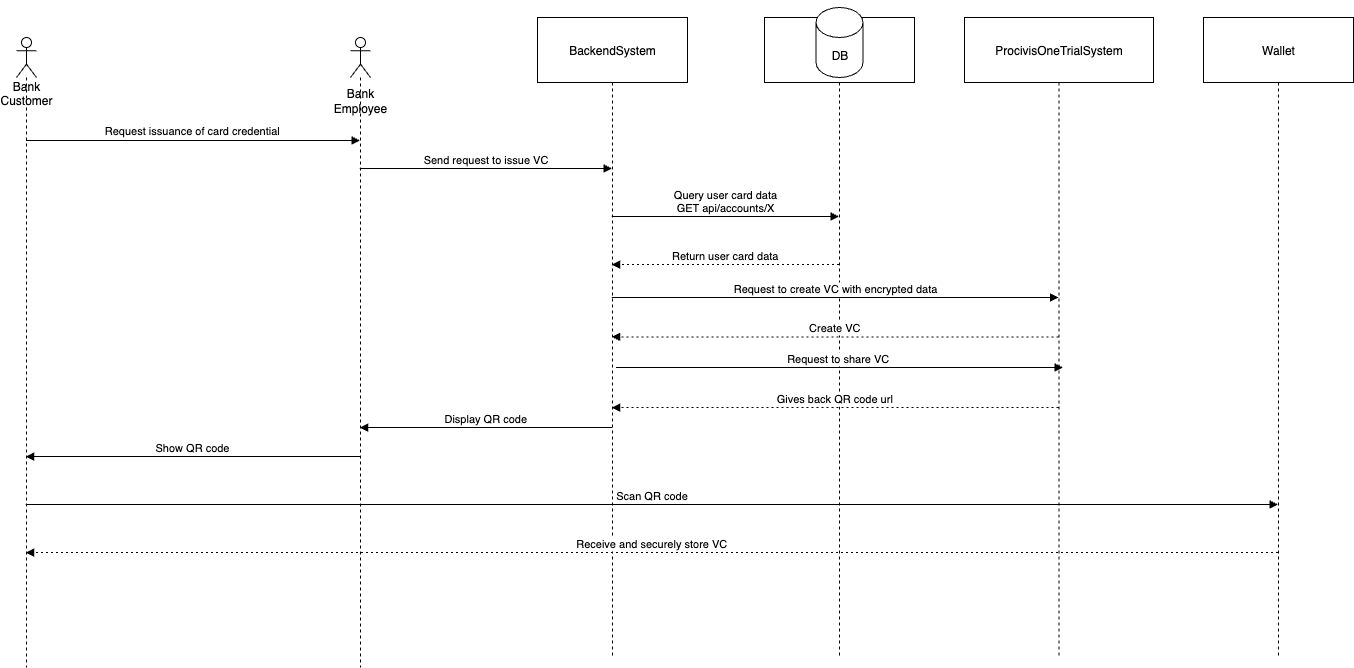

The diagram above was exported from draw.io. Its source (the exported page's mxGraphModel, read from the mxfile embedded in the PNG):
<mxGraphModel dx="1183" dy="1819" grid="1" gridSize="10" guides="1" tooltips="1" connect="1" arrows="1" fold="1" page="1" pageScale="1" pageWidth="827" pageHeight="1169" math="0" shadow="0">
  <root>
    <mxCell id="0" />
    <mxCell id="1" parent="0" />
    <mxCell id="4" value="BackendSystem" style="shape=umlLifeline;perimeter=lifelinePerimeter;whiteSpace=wrap;container=1;dropTarget=0;collapsible=0;recursiveResize=0;outlineConnect=0;portConstraint=eastwest;newEdgeStyle={&quot;edgeStyle&quot;:&quot;elbowEdgeStyle&quot;,&quot;elbow&quot;:&quot;vertical&quot;,&quot;curved&quot;:0,&quot;rounded&quot;:0};size=65;" parent="1" vertex="1">
      <mxGeometry x="581" width="150" height="640" as="geometry" />
    </mxCell>
    <mxCell id="5" value="" style="shape=umlLifeline;perimeter=lifelinePerimeter;whiteSpace=wrap;container=1;dropTarget=0;collapsible=0;recursiveResize=0;outlineConnect=0;portConstraint=eastwest;newEdgeStyle={&quot;edgeStyle&quot;:&quot;elbowEdgeStyle&quot;,&quot;elbow&quot;:&quot;vertical&quot;,&quot;curved&quot;:0,&quot;rounded&quot;:0};size=65;" parent="1" vertex="1">
      <mxGeometry x="808" width="150" height="640" as="geometry" />
    </mxCell>
    <mxCell id="6" value="ProcivisOneTrialSystem" style="shape=umlLifeline;perimeter=lifelinePerimeter;whiteSpace=wrap;container=1;dropTarget=0;collapsible=0;recursiveResize=0;outlineConnect=0;portConstraint=eastwest;newEdgeStyle={&quot;edgeStyle&quot;:&quot;elbowEdgeStyle&quot;,&quot;elbow&quot;:&quot;vertical&quot;,&quot;curved&quot;:0,&quot;rounded&quot;:0};size=65;" parent="1" vertex="1">
      <mxGeometry x="1008" width="189" height="640" as="geometry" />
    </mxCell>
    <mxCell id="7" value="Wallet" style="shape=umlLifeline;perimeter=lifelinePerimeter;whiteSpace=wrap;container=1;dropTarget=0;collapsible=0;recursiveResize=0;outlineConnect=0;portConstraint=eastwest;newEdgeStyle={&quot;edgeStyle&quot;:&quot;elbowEdgeStyle&quot;,&quot;elbow&quot;:&quot;vertical&quot;,&quot;curved&quot;:0,&quot;rounded&quot;:0};size=65;" parent="1" vertex="1">
      <mxGeometry x="1247" width="150" height="640" as="geometry" />
    </mxCell>
    <mxCell id="8" value="Request issuance of card credential" style="verticalAlign=bottom;edgeStyle=elbowEdgeStyle;elbow=vertical;curved=0;rounded=0;endArrow=block;exitX=0.5;exitY=0.127;exitDx=0;exitDy=0;exitPerimeter=0;" parent="1" edge="1">
      <mxGeometry relative="1" as="geometry">
        <Array as="points">
          <mxPoint x="248" y="122.99" />
        </Array>
        <mxPoint x="70" y="119.99999999999999" as="sourcePoint" />
        <mxPoint x="403.5" y="122.99" as="targetPoint" />
      </mxGeometry>
    </mxCell>
    <mxCell id="9" value="Send request to issue VC" style="verticalAlign=bottom;edgeStyle=elbowEdgeStyle;elbow=vertical;curved=0;rounded=0;endArrow=block;" parent="1" source="tkkPVr7UNTlhT1nrTb7S-18" target="4" edge="1">
      <mxGeometry relative="1" as="geometry">
        <Array as="points">
          <mxPoint x="539" y="151" />
        </Array>
        <mxPoint x="403.5" y="151" as="sourcePoint" />
      </mxGeometry>
    </mxCell>
    <mxCell id="10" value="Query user card data&#10;GET api/accounts/X" style="verticalAlign=bottom;edgeStyle=elbowEdgeStyle;elbow=vertical;curved=0;rounded=0;endArrow=block;" parent="1" source="4" target="5" edge="1">
      <mxGeometry relative="1" as="geometry">
        <Array as="points">
          <mxPoint x="778" y="199" />
        </Array>
      </mxGeometry>
    </mxCell>
    <mxCell id="11" value="Return user card data" style="verticalAlign=bottom;edgeStyle=elbowEdgeStyle;elbow=vertical;curved=0;rounded=0;dashed=1;dashPattern=2 3;endArrow=block;" parent="1" source="5" target="4" edge="1">
      <mxGeometry relative="1" as="geometry">
        <Array as="points">
          <mxPoint x="781" y="247" />
        </Array>
      </mxGeometry>
    </mxCell>
    <mxCell id="12" value="Request to create VC with encrypted data" style="verticalAlign=bottom;edgeStyle=elbowEdgeStyle;elbow=vertical;curved=0;rounded=0;endArrow=block;" parent="1" source="4" target="6" edge="1">
      <mxGeometry relative="1" as="geometry">
        <Array as="points">
          <mxPoint x="892.37" y="280" />
        </Array>
        <mxPoint x="659.62" y="280" as="sourcePoint" />
        <mxPoint x="1106.37" y="280" as="targetPoint" />
      </mxGeometry>
    </mxCell>
    <mxCell id="13" value="Create VC" style="verticalAlign=bottom;edgeStyle=elbowEdgeStyle;elbow=vertical;curved=0;rounded=0;dashed=1;dashPattern=2 3;endArrow=block;" parent="1" edge="1">
      <mxGeometry x="0.0017" relative="1" as="geometry">
        <Array as="points">
          <mxPoint x="900" y="319.38" />
        </Array>
        <mxPoint x="1102" y="319.38" as="sourcePoint" />
        <mxPoint x="655.25" y="319.38" as="targetPoint" />
        <mxPoint as="offset" />
      </mxGeometry>
    </mxCell>
    <mxCell id="14" value="Display QR code" style="verticalAlign=bottom;edgeStyle=elbowEdgeStyle;elbow=vertical;curved=0;rounded=0;endArrow=block;" parent="1" source="4" target="tkkPVr7UNTlhT1nrTb7S-18" edge="1">
      <mxGeometry relative="1" as="geometry">
        <Array as="points">
          <mxPoint x="542" y="410" />
        </Array>
        <mxPoint x="655.4999999999998" y="410" as="sourcePoint" />
        <mxPoint x="403.2500000000002" y="410" as="targetPoint" />
      </mxGeometry>
    </mxCell>
    <mxCell id="15" value="Show QR code" style="verticalAlign=bottom;edgeStyle=elbowEdgeStyle;elbow=vertical;curved=0;rounded=0;endArrow=block;" parent="1" target="tkkPVr7UNTlhT1nrTb7S-17" edge="1">
      <mxGeometry relative="1" as="geometry">
        <Array as="points">
          <mxPoint x="251" y="439" />
        </Array>
        <mxPoint x="403.5" y="439" as="sourcePoint" />
        <mxPoint x="74.5" y="439" as="targetPoint" />
      </mxGeometry>
    </mxCell>
    <mxCell id="16" value="Scan QR code" style="verticalAlign=bottom;edgeStyle=elbowEdgeStyle;elbow=vertical;curved=0;rounded=0;endArrow=block;" parent="1" source="tkkPVr7UNTlhT1nrTb7S-17" target="7" edge="1">
      <mxGeometry relative="1" as="geometry">
        <Array as="points">
          <mxPoint x="707" y="487" />
        </Array>
        <mxPoint x="74.5" y="487" as="sourcePoint" />
      </mxGeometry>
    </mxCell>
    <mxCell id="17" value="Receive and securely store VC" style="verticalAlign=bottom;edgeStyle=elbowEdgeStyle;elbow=vertical;curved=0;rounded=0;dashed=1;dashPattern=2 3;endArrow=block;" parent="1" source="7" target="tkkPVr7UNTlhT1nrTb7S-17" edge="1">
      <mxGeometry relative="1" as="geometry">
        <Array as="points">
          <mxPoint x="710" y="535" />
        </Array>
        <mxPoint x="74.5" y="535" as="targetPoint" />
      </mxGeometry>
    </mxCell>
    <mxCell id="tkkPVr7UNTlhT1nrTb7S-17" value="&lt;div&gt;&lt;br&gt;&lt;/div&gt;&lt;div&gt;&lt;br&gt;&lt;/div&gt;&lt;div&gt;&lt;br&gt;&lt;/div&gt;&lt;div&gt;&lt;br&gt;&lt;/div&gt;&lt;div&gt;&lt;br&gt;&lt;/div&gt;&lt;div&gt;Bank&lt;/div&gt;&lt;div&gt;Customer&lt;/div&gt;" style="shape=umlLifeline;perimeter=lifelinePerimeter;whiteSpace=wrap;html=1;container=1;dropTarget=0;collapsible=0;recursiveResize=0;outlineConnect=0;portConstraint=eastwest;newEdgeStyle={&quot;curved&quot;:0,&quot;rounded&quot;:0};participant=umlActor;" vertex="1" parent="1">
      <mxGeometry x="60" y="20" width="20" height="630" as="geometry" />
    </mxCell>
    <mxCell id="tkkPVr7UNTlhT1nrTb7S-18" value="&lt;div&gt;&lt;br&gt;&lt;/div&gt;&lt;div&gt;&lt;br&gt;&lt;/div&gt;&lt;div&gt;&lt;br&gt;&lt;/div&gt;&lt;div&gt;&lt;br&gt;&lt;/div&gt;&lt;div&gt;&lt;br&gt;&lt;/div&gt;&lt;div&gt;&lt;br&gt;&lt;/div&gt;Bank Employee" style="shape=umlLifeline;perimeter=lifelinePerimeter;whiteSpace=wrap;html=1;container=1;dropTarget=0;collapsible=0;recursiveResize=0;outlineConnect=0;portConstraint=eastwest;newEdgeStyle={&quot;curved&quot;:0,&quot;rounded&quot;:0};participant=umlActor;" vertex="1" parent="1">
      <mxGeometry x="394" y="20" width="20" height="630" as="geometry" />
    </mxCell>
    <mxCell id="tkkPVr7UNTlhT1nrTb7S-19" value="DB" style="shape=cylinder3;whiteSpace=wrap;html=1;boundedLbl=1;backgroundOutline=1;size=15;" vertex="1" parent="1">
      <mxGeometry x="859.5" y="-10" width="47" height="70" as="geometry" />
    </mxCell>
    <mxCell id="tkkPVr7UNTlhT1nrTb7S-20" value="Request to share VC " style="verticalAlign=bottom;edgeStyle=elbowEdgeStyle;elbow=vertical;curved=0;rounded=0;endArrow=block;" edge="1" parent="1">
      <mxGeometry relative="1" as="geometry">
        <Array as="points">
          <mxPoint x="896.8699999999999" y="350" />
        </Array>
        <mxPoint x="659.5" y="350" as="sourcePoint" />
        <mxPoint x="1106.5" y="350" as="targetPoint" />
      </mxGeometry>
    </mxCell>
    <mxCell id="tkkPVr7UNTlhT1nrTb7S-21" value="Gives back QR code url" style="verticalAlign=bottom;edgeStyle=elbowEdgeStyle;elbow=vertical;curved=0;rounded=0;dashed=1;dashPattern=2 3;endArrow=block;" edge="1" parent="1" source="6" target="4">
      <mxGeometry x="0.0017" relative="1" as="geometry">
        <Array as="points">
          <mxPoint x="910" y="390" />
        </Array>
        <mxPoint x="1106.5" y="360" as="sourcePoint" />
        <mxPoint x="659.5" y="360" as="targetPoint" />
        <mxPoint as="offset" />
      </mxGeometry>
    </mxCell>
  </root>
</mxGraphModel>